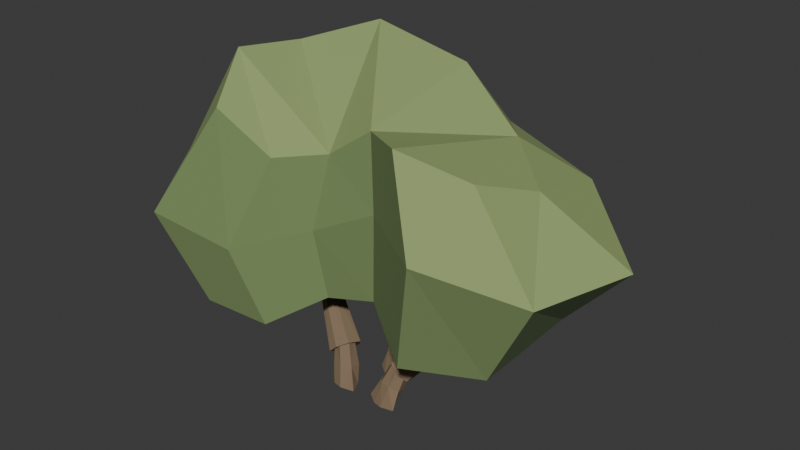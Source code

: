 # Source: source.blend  (saved by Blender 4.3.34; exported with 4.5.12 LTS)
import bpy
from mathutils import Matrix  # noqa: F401  (used for matrix-valued properties, if any)

bpy.ops.wm.read_factory_settings(use_empty=True)
scene = bpy.context.scene
scene.name = 'Scene'

# ---- collections
col_collection = bpy.data.collections.new('Collection'); scene.collection.children.link(col_collection)

# ---- materials (node trees are filled in below, after node groups)
mat_stem = bpy.data.materials.new('stem')
mat_stem.diffuse_color = (0.23, 0.16, 0.095, 1.0)
mat_stem_light = bpy.data.materials.new('stem-light')
mat_stem_light.diffuse_color = (0.28, 0.2, 0.12, 1.0)
mat_shrub_under = bpy.data.materials.new('shrub-under')
mat_shrub_under.diffuse_color = (0.12, 0.18, 0.075, 1.0)
mat_shrub_side = bpy.data.materials.new('shrub-side')
mat_shrub_side.diffuse_color = (0.19, 0.27, 0.105, 1.0)
mat_shrub_top = bpy.data.materials.new('shrub-top')
mat_shrub_top.diffuse_color = (0.28, 0.37, 0.14, 1.0)

# ---- material node trees
mat_stem.use_nodes = True; mat_stem.node_tree.nodes.clear()
_N = mat_stem.node_tree.nodes; _L = mat_stem.node_tree.links
n0 = _N.new('ShaderNodeBsdfPrincipled'); n0.name = 'Principled BSDF'; n0.location = (10, 300)
n0.inputs[0].default_value = (0.23, 0.16, 0.095, 1.0)
n0.inputs[2].default_value = 0.9
n1 = _N.new('ShaderNodeOutputMaterial'); n1.name = 'Material Output'; n1.location = (300, 300)
_L.new(n0.outputs[0], n1.inputs[0])
n1.is_active_output = True
mat_stem_light.use_nodes = True; mat_stem_light.node_tree.nodes.clear()
_N = mat_stem_light.node_tree.nodes; _L = mat_stem_light.node_tree.links
n0 = _N.new('ShaderNodeBsdfPrincipled'); n0.name = 'Principled BSDF'; n0.location = (10, 300)
n0.inputs[0].default_value = (0.28, 0.2, 0.12, 1.0)
n0.inputs[2].default_value = 0.9
n1 = _N.new('ShaderNodeOutputMaterial'); n1.name = 'Material Output'; n1.location = (300, 300)
_L.new(n0.outputs[0], n1.inputs[0])
n1.is_active_output = True
mat_shrub_under.use_nodes = True; mat_shrub_under.node_tree.nodes.clear()
_N = mat_shrub_under.node_tree.nodes; _L = mat_shrub_under.node_tree.links
n0 = _N.new('ShaderNodeBsdfPrincipled'); n0.name = 'Principled BSDF'; n0.location = (10, 300)
n0.inputs[0].default_value = (0.12, 0.18, 0.075, 1.0)
n0.inputs[2].default_value = 0.9
n1 = _N.new('ShaderNodeOutputMaterial'); n1.name = 'Material Output'; n1.location = (300, 300)
_L.new(n0.outputs[0], n1.inputs[0])
n1.is_active_output = True
mat_shrub_side.use_nodes = True; mat_shrub_side.node_tree.nodes.clear()
_N = mat_shrub_side.node_tree.nodes; _L = mat_shrub_side.node_tree.links
n0 = _N.new('ShaderNodeBsdfPrincipled'); n0.name = 'Principled BSDF'; n0.location = (10, 300)
n0.inputs[0].default_value = (0.19, 0.27, 0.105, 1.0)
n0.inputs[2].default_value = 0.9
n1 = _N.new('ShaderNodeOutputMaterial'); n1.name = 'Material Output'; n1.location = (300, 300)
_L.new(n0.outputs[0], n1.inputs[0])
n1.is_active_output = True
mat_shrub_top.use_nodes = True; mat_shrub_top.node_tree.nodes.clear()
_N = mat_shrub_top.node_tree.nodes; _L = mat_shrub_top.node_tree.links
n0 = _N.new('ShaderNodeBsdfPrincipled'); n0.name = 'Principled BSDF'; n0.location = (10, 300)
n0.inputs[0].default_value = (0.28, 0.37, 0.14, 1.0)
n0.inputs[2].default_value = 0.9
n1 = _N.new('ShaderNodeOutputMaterial'); n1.name = 'Material Output'; n1.location = (300, 300)
_L.new(n0.outputs[0], n1.inputs[0])
n1.is_active_output = True

# ---- world
world_world = bpy.data.worlds.new('World'); scene.world = world_world
world_world.use_nodes = True; world_world.node_tree.nodes.clear()
_N = world_world.node_tree.nodes; _L = world_world.node_tree.links
n0 = _N.new('ShaderNodeOutputWorld'); n0.name = 'World Output'; n0.location = (300, 300)
n1 = _N.new('ShaderNodeBackground'); n1.name = 'Background'; n1.location = (10, 300)
n1.inputs[0].default_value = (0.05088, 0.05088, 0.05088, 1.0)
_L.new(n1.outputs[0], n0.inputs[0])
n0.is_active_output = True
world_world.color = (0.05088, 0.05088, 0.05088)
world_world.sun_shadow_jitter_overblur = 0.0

# ---- meshes
me_tree_trunk = bpy.data.meshes.new('Tree trunk')
me_tree_trunk.from_pydata([(-0.1581, -0.03, 0.0), (-0.1186, -0.06211, 0.0), (-0.08382, -0.07004, 0.0), (-0.03091, -0.05898, 0.0), (-0.05088, -0.01218, 0.0), (-0.07754, 0.01004, 0.0), (-0.1284, 0.02222, 0.0), (-0.1523, -0.01, 0.04819), (-0.135, -0.04505, 0.06127), (-0.09809, -0.05089, 0.07195), (-0.06361, -0.03055, 0.07549), (-0.06358, 0.00943, 0.0655), (-0.09327, 0.03091, 0.0527), (-0.1323, 0.02705, 0.04391), (-0.1671, 0.01, 0.1507), (-0.1518, -0.01605, 0.1598), (-0.1239, -0.02425, 0.1684), (-0.09731, -0.006302, 0.1714), (-0.09968, 0.02445, 0.1647), (-0.1207, 0.04429, 0.1555), (-0.1518, 0.03936, 0.1487)], [], [(2, 1, 5), (19, 20, 15), (0, 8, 7), (1, 9, 8), (2, 10, 9), (4, 10, 3), (5, 11, 4), (6, 12, 5), (6, 7, 13), (8, 14, 7), (9, 15, 8), (9, 17, 16), (10, 18, 17), (11, 19, 18), (12, 20, 19), (7, 20, 13), (0, 6, 1), (6, 5, 1), (5, 4, 2), (4, 3, 2), (20, 14, 15), (15, 16, 18), (16, 17, 18), (18, 19, 15), (0, 1, 8), (1, 2, 9), (2, 3, 10), (4, 11, 10), (5, 12, 11), (6, 13, 12), (6, 0, 7), (8, 15, 14), (9, 16, 15), (9, 10, 17), (10, 11, 18), (11, 12, 19), (12, 13, 20), (7, 14, 20)])
me_tree_trunk.polygons.foreach_set('material_index', [0, 0, 1, 0, 0, 0, 0, 0, 1, 1, 0, 0, 0, 0, 0, 1, 0, 0, 0, 0, 0, 0, 0, 0, 1, 0, 0, 0, 0, 0, 1, 1, 0, 0, 0, 0, 0, 1])
me_tree_trunk.materials.append(mat_stem)
me_tree_trunk.materials.append(mat_stem_light)
me_tree_trunk.update()
me_tree_trunk_001 = bpy.data.meshes.new('Tree trunk.001')
me_tree_trunk_001.from_pydata([(0.0251, -0.03, 0.0), (0.06748, -0.06129, 0.0), (0.1018, -0.06901, 0.0), (0.1506, -0.05824, 0.0), (0.1246, -0.01264, 0.0), (0.09593, 0.009014, 0.0), (0.04569, 0.02089, 0.0), (0.06632, -0.01, 0.08285), (0.08679, -0.04245, 0.08637), (0.1216, -0.04785, 0.07771), (0.1509, -0.02902, 0.06357), (0.1458, 0.007987, 0.05418), (0.1156, 0.02787, 0.05721), (0.08, 0.0243, 0.06873), (0.1054, 0.02, 0.1804), (0.1228, -0.004085, 0.1824), (0.1498, -0.01167, 0.1766), (0.1724, 0.004926, 0.1648), (0.1665, 0.03336, 0.158), (0.1446, 0.05171, 0.1591), (0.1162, 0.04715, 0.169)], [], [(1, 0, 5), (19, 20, 15), (1, 7, 0), (2, 8, 1), (3, 9, 2), (4, 10, 3), (4, 12, 11), (5, 13, 12), (6, 7, 13), (8, 14, 7), (9, 15, 8), (9, 17, 16), (11, 17, 10), (12, 18, 11), (12, 20, 19), (13, 14, 20), (0, 6, 5), (5, 4, 1), (4, 3, 2), (1, 4, 2), (20, 14, 15), (15, 16, 18), (16, 17, 18), (18, 19, 15), (1, 8, 7), (2, 9, 8), (3, 10, 9), (4, 11, 10), (4, 5, 12), (5, 6, 13), (6, 0, 7), (8, 15, 14), (9, 16, 15), (9, 10, 17), (11, 18, 17), (12, 19, 18), (12, 13, 20), (13, 7, 14)])
me_tree_trunk_001.polygons.foreach_set('material_index', [0, 0, 1, 0, 0, 0, 0, 0, 1, 1, 0, 0, 0, 0, 0, 1, 0, 0, 0, 0, 0, 0, 0, 0, 1, 0, 0, 0, 0, 0, 1, 1, 0, 0, 0, 0, 0, 1])
me_tree_trunk_001.materials.append(mat_stem)
me_tree_trunk_001.materials.append(mat_stem_light)
me_tree_trunk_001.update()
me_tree_trunk_002 = bpy.data.meshes.new('Tree trunk.002')
me_tree_trunk_002.from_pydata([(-0.06075, 0.13, 0.0), (-0.02329, 0.1017, 0.0), (0.008311, 0.09467, 0.0), (0.05473, 0.1044, 0.0), (0.03365, 0.1457, 0.0), (0.008311, 0.1653, 0.0), (-0.03788, 0.1761, 0.0), (-0.04024, 0.15, 0.08), (-0.02376, 0.1216, 0.08897), (0.007933, 0.1169, 0.09047), (0.03627, 0.1333, 0.08526), (0.0343, 0.1657, 0.07503), (0.007938, 0.1832, 0.06953), (-0.02512, 0.18, 0.07052), (-0.03191, 0.19, 0.19), (-0.01763, 0.1692, 0.1976), (0.006637, 0.1627, 0.1999), (0.02874, 0.177, 0.1947), (0.02546, 0.2015, 0.1858), (0.006645, 0.2174, 0.1801), (-0.01988, 0.2134, 0.1815)], [], [(2, 1, 5), (19, 20, 15), (1, 7, 0), (1, 9, 8), (2, 10, 9), (4, 10, 3), (5, 11, 4), (5, 13, 12), (6, 7, 13), (7, 15, 14), (9, 15, 8), (10, 16, 9), (11, 17, 10), (12, 18, 11), (12, 20, 19), (13, 14, 20), (0, 6, 1), (6, 5, 1), (5, 4, 2), (4, 3, 2), (20, 14, 15), (15, 16, 18), (16, 17, 18), (18, 19, 15), (1, 8, 7), (1, 2, 9), (2, 3, 10), (4, 11, 10), (5, 12, 11), (5, 6, 13), (6, 0, 7), (7, 8, 15), (9, 16, 15), (10, 17, 16), (11, 18, 17), (12, 19, 18), (12, 13, 20), (13, 7, 14)])
me_tree_trunk_002.polygons.foreach_set('material_index', [0, 0, 1, 0, 0, 0, 0, 0, 1, 1, 0, 0, 0, 0, 0, 1, 0, 0, 0, 0, 0, 0, 0, 0, 1, 0, 0, 0, 0, 0, 1, 1, 0, 0, 0, 0, 0, 1])
me_tree_trunk_002.materials.append(mat_stem)
me_tree_trunk_002.materials.append(mat_stem_light)
me_tree_trunk_002.update()
me_tree_limb = bpy.data.meshes.new('Tree limb')
me_tree_limb.from_pydata([(-0.1629, 0.005, 0.08247), (-0.1587, -0.03957, 0.107), (-0.1225, -0.04421, 0.1409), (-0.08673, -0.01835, 0.1601), (-0.0733, 0.02972, 0.1493), (-0.09962, 0.05418, 0.1148), (-0.137, 0.04712, 0.08536), (-0.2918, 0.08, 0.2536), (-0.282, 0.04984, 0.2683), (-0.2575, 0.04482, 0.2897), (-0.2332, 0.06232, 0.3061), (-0.2311, 0.09672, 0.3003), (-0.25, 0.1152, 0.2807), (-0.2764, 0.1119, 0.2594), (-0.5782, 0.12, 0.6353), (-0.5709, 0.1038, 0.6429), (-0.5573, 0.09875, 0.6545), (-0.5442, 0.1099, 0.6639), (-0.545, 0.129, 0.6612), (-0.5551, 0.1413, 0.6517), (-0.5704, 0.1382, 0.6396)], [], [(5, 2, 0), (19, 20, 15), (0, 8, 7), (1, 9, 8), (3, 9, 2), (4, 10, 3), (5, 11, 4), (5, 13, 12), (6, 7, 13), (8, 14, 7), (9, 15, 8), (9, 17, 16), (10, 18, 17), (11, 19, 18), (12, 20, 19), (7, 20, 13), (0, 6, 5), (5, 4, 3), (3, 2, 5), (2, 1, 0), (20, 14, 15), (15, 16, 18), (16, 17, 18), (18, 19, 15), (0, 1, 8), (1, 2, 9), (3, 10, 9), (4, 11, 10), (5, 12, 11), (5, 6, 13), (6, 0, 7), (8, 15, 14), (9, 16, 15), (9, 10, 17), (10, 11, 18), (11, 12, 19), (12, 13, 20), (7, 14, 20)])
me_tree_limb.polygons.foreach_set('material_index', [0, 1, 1, 1, 0, 0, 0, 0, 1, 1, 0, 0, 0, 0, 0, 1, 0, 0, 0, 0, 1, 1, 1, 1, 1, 1, 0, 0, 0, 0, 1, 1, 0, 0, 0, 0, 0, 1])
me_tree_limb.materials.append(mat_stem)
me_tree_limb.materials.append(mat_stem_light)
me_tree_limb.update()
me_tree_limb_001 = bpy.data.meshes.new('Tree limb.001')
me_tree_limb_001.from_pydata([(0.0922, 0.01, 0.1657), (0.1179, -0.0288, 0.1673), (0.1522, -0.03284, 0.1376), (0.1709, -0.01033, 0.105), (0.1589, 0.03152, 0.08833), (0.1236, 0.05281, 0.1075), (0.09417, 0.04667, 0.1394), (0.2694, 0.13, 0.3309), (0.286, 0.1035, 0.3284), (0.3108, 0.09913, 0.3129), (0.33, 0.1145, 0.2947), (0.3238, 0.1447, 0.2888), (0.3012, 0.1609, 0.2989), (0.2766, 0.158, 0.3167), (0.5033, 0.2, 0.7094), (0.5118, 0.1869, 0.707), (0.5248, 0.1828, 0.7004), (0.5356, 0.1918, 0.6926), (0.5327, 0.2073, 0.6915), (0.5221, 0.2173, 0.6957), (0.5085, 0.2148, 0.7038)], [], [(5, 2, 0), (19, 20, 15), (0, 8, 7), (2, 8, 1), (3, 9, 2), (4, 10, 3), (4, 12, 11), (5, 13, 12), (6, 7, 13), (8, 14, 7), (8, 16, 15), (9, 17, 16), (10, 18, 17), (12, 18, 11), (13, 19, 12), (7, 20, 13), (0, 6, 5), (5, 4, 3), (3, 2, 5), (2, 1, 0), (20, 14, 15), (15, 16, 18), (16, 17, 18), (18, 19, 15), (0, 1, 8), (2, 9, 8), (3, 10, 9), (4, 11, 10), (4, 5, 12), (5, 6, 13), (6, 0, 7), (8, 15, 14), (8, 9, 16), (9, 10, 17), (10, 11, 18), (12, 19, 18), (13, 20, 19), (7, 14, 20)])
me_tree_limb_001.polygons.foreach_set('material_index', [1, 0, 1, 0, 0, 0, 0, 1, 1, 1, 0, 0, 0, 0, 0, 1, 1, 1, 1, 1, 0, 0, 0, 0, 1, 0, 0, 0, 0, 1, 1, 1, 0, 0, 0, 0, 0, 1])
me_tree_limb_001.materials.append(mat_stem)
me_tree_limb_001.materials.append(mat_stem_light)
me_tree_limb_001.update()
me_tree_limb_002 = bpy.data.meshes.new('Tree limb.002')
me_tree_limb_002.from_pydata([(-0.04778, 0.18, 0.1546), (-0.02961, 0.1461, 0.1738), (0.01217, 0.1426, 0.172), (0.04414, 0.1622, 0.1568), (0.04453, 0.1988, 0.1341), (0.007794, 0.2174, 0.1261), (-0.03173, 0.212, 0.1332), (-0.01283, 0.31, 0.36), (0.0006156, 0.2873, 0.3687), (0.02647, 0.2835, 0.3701), (0.04959, 0.2967, 0.3651), (0.04798, 0.3226, 0.3552), (0.02648, 0.3365, 0.3499), (-0.0004906, 0.334, 0.3508), (-0.017, 0.44, 0.8293), (-0.009529, 0.4286, 0.8327), (0.003361, 0.4251, 0.8343), (0.01523, 0.4329, 0.8326), (0.01364, 0.4463, 0.8288), (0.003716, 0.455, 0.826), (-0.01044, 0.4528, 0.826)], [], [(5, 2, 0), (19, 20, 15), (0, 8, 7), (2, 8, 1), (3, 9, 2), (4, 10, 3), (5, 11, 4), (5, 13, 12), (6, 7, 13), (8, 14, 7), (8, 16, 15), (9, 17, 16), (10, 18, 17), (11, 19, 18), (13, 19, 12), (7, 20, 13), (0, 6, 5), (5, 4, 3), (3, 2, 5), (2, 1, 0), (20, 14, 15), (15, 16, 18), (16, 17, 18), (18, 19, 15), (0, 1, 8), (2, 9, 8), (3, 10, 9), (4, 11, 10), (5, 12, 11), (5, 6, 13), (6, 0, 7), (8, 15, 14), (8, 9, 16), (9, 10, 17), (10, 11, 18), (11, 12, 19), (13, 20, 19), (7, 14, 20)])
me_tree_limb_002.polygons.foreach_set('material_index', [0, 0, 1, 0, 0, 0, 0, 0, 1, 1, 0, 0, 0, 0, 0, 1, 0, 0, 0, 0, 0, 0, 0, 0, 1, 0, 0, 0, 0, 0, 1, 1, 0, 0, 0, 0, 0, 1])
me_tree_limb_002.materials.append(mat_stem)
me_tree_limb_002.materials.append(mat_stem_light)
me_tree_limb_002.update()
me_canopy_primary = bpy.data.meshes.new('Canopy primary')
me_canopy_primary.from_pydata([(-0.6314, -0.0385, 0.3839), (-0.5082, -0.2772, 0.2934), (-0.2695, -0.2387, 0.2704), (-0.1001, -0.1001, 0.378), (0.0847, -0.077, 0.4219), (0.308, -0.2233, 0.3341), (0.5852, -0.1309, 0.3621), (0.6776, 0.1309, 0.492), (0.4235, 0.3619, 0.4948), (0.1001, 0.4697, 0.4099), (-0.2849, 0.4081, 0.4081), (-0.5621, 0.2387, 0.4314), (-0.82, -0.05, 0.7166), (-0.66, -0.36, 0.6242), (-0.35, -0.31, 0.5629), (-0.13, -0.13, 0.6361), (0.11, -0.1, 0.7577), (0.4, -0.29, 0.7535), (0.76, -0.17, 0.6913), (0.88, 0.17, 0.7076), (0.55, 0.47, 0.8111), (0.13, 0.61, 0.8623), (-0.37, 0.53, 0.7486), (-0.73, 0.31, 0.6099), (-0.5412, -0.033, 1.153), (-0.4356, -0.2376, 1.024), (-0.231, -0.2046, 0.8929), (-0.0858, -0.0858, 0.9067), (0.0726, -0.066, 1.021), (0.264, -0.1914, 1.056), (0.5016, -0.1122, 0.9846), (0.5808, 0.1122, 0.9056), (0.363, 0.3102, 0.9607), (0.0858, 0.4026, 1.123), (-0.2442, 0.3498, 1.218), (-0.4818, 0.2046, 1.135)], [], [(8, 6, 4), (30, 31, 32), (0, 13, 12), (1, 14, 13), (3, 14, 2), (4, 15, 3), (5, 16, 4), (6, 17, 5), (7, 18, 6), (7, 20, 19), (8, 21, 20), (9, 22, 21), (11, 22, 10), (0, 23, 11), (12, 25, 24), (14, 25, 13), (15, 26, 14), (16, 27, 15), (16, 29, 28), (17, 30, 29), (18, 31, 30), (20, 31, 19), (21, 32, 20), (22, 33, 21), (22, 35, 34), (12, 35, 23), (0, 11, 3), (11, 10, 3), (10, 9, 3), (9, 8, 4), (3, 9, 4), (8, 7, 6), (6, 5, 4), (3, 2, 0), (2, 1, 0), (35, 24, 27), (24, 25, 26), (27, 24, 26), (28, 29, 32), (29, 30, 32), (27, 28, 34), (34, 35, 27), (32, 33, 28), (33, 34, 28), (0, 1, 13), (1, 2, 14), (3, 15, 14), (4, 16, 15), (5, 17, 16), (6, 18, 17), (7, 19, 18), (7, 8, 20), (8, 9, 21), (9, 10, 22), (11, 23, 22), (0, 12, 23), (12, 13, 25), (14, 26, 25), (15, 27, 26), (16, 28, 27), (16, 17, 29), (17, 18, 30), (18, 19, 31), (20, 32, 31), (21, 33, 32), (22, 34, 33), (22, 23, 35), (12, 24, 35)])
me_canopy_primary.polygons.foreach_set('material_index', [0, 2, 0, 1, 1, 1, 1, 1, 0, 0, 0, 0, 0, 0, 2, 1, 1, 1, 1, 2, 2, 2, 2, 2, 1, 2, 0, 0, 0, 0, 0, 0, 0, 0, 0, 2, 2, 2, 2, 2, 2, 2, 2, 2, 0, 1, 1, 1, 1, 1, 0, 0, 0, 0, 0, 0, 2, 1, 1, 1, 1, 2, 2, 2, 2, 2, 1, 2])
me_canopy_primary.materials.append(mat_shrub_under)
me_canopy_primary.materials.append(mat_shrub_side)
me_canopy_primary.materials.append(mat_shrub_top)
me_canopy_primary.update()

# ---- objects
ob_tree_trunk = bpy.data.objects.new('Tree trunk', me_tree_trunk)
ob_tree_trunk_001 = bpy.data.objects.new('Tree trunk.001', me_tree_trunk_001)
ob_tree_trunk_002 = bpy.data.objects.new('Tree trunk.002', me_tree_trunk_002)
ob_tree_limb = bpy.data.objects.new('Tree limb', me_tree_limb)
ob_tree_limb_001 = bpy.data.objects.new('Tree limb.001', me_tree_limb_001)
ob_tree_limb_002 = bpy.data.objects.new('Tree limb.002', me_tree_limb_002)
ob_canopy_primary = bpy.data.objects.new('Canopy primary', me_canopy_primary)

# ---- transforms, parenting, visibility, modifiers, constraints
ob_tree_trunk.location = (0.0, 0.0, 0.0)
ob_tree_trunk_001.location = (0.0, 0.0, 0.0)
ob_tree_trunk_002.location = (0.0, 0.0, 0.0)
ob_tree_limb.location = (0.0, 0.0, 0.0)
ob_tree_limb_001.location = (0.0, 0.0, 0.0)
ob_tree_limb_002.location = (0.0, 0.0, 0.0)
ob_canopy_primary.location = (0.0, 0.0, 0.0)

# ---- collection membership
scene.collection.objects.link(ob_tree_trunk)
scene.collection.objects.link(ob_tree_trunk_001)
scene.collection.objects.link(ob_tree_trunk_002)
scene.collection.objects.link(ob_tree_limb)
scene.collection.objects.link(ob_tree_limb_001)
scene.collection.objects.link(ob_tree_limb_002)
scene.collection.objects.link(ob_canopy_primary)

# ---- scene / render settings (as saved in the file)
scene.frame_start = 1; scene.frame_end = 250; scene.frame_set(1)
scene.render.engine = 'BLENDER_EEVEE_NEXT'
bpy.context.view_layer.update()

# ---- added for rendering (the .blend has no active camera and no usable light): camera, sun
cam_auto = bpy.data.cameras.new('AutoCamera')
cam_auto.lens = 50.0
cam_auto.sensor_width = 36.0
cam_auto.clip_end = 1000.0
ob_auto_camera = bpy.data.objects.new('AutoCamera', cam_auto)
scene.collection.objects.link(ob_auto_camera)
ob_auto_camera.location = (2.16281, -2.43437, 2.31512)
ob_auto_camera.rotation_euler = (1.09748, -7.21219e-08, 0.694738)
scene.camera = ob_auto_camera
light_auto_sun = bpy.data.lights.new('AutoSun', 'SUN')
light_auto_sun.energy = 3.0
light_auto_sun.angle = 0.0523599
ob_auto_sun = bpy.data.objects.new('AutoSun', light_auto_sun)
scene.collection.objects.link(ob_auto_sun)
ob_auto_sun.rotation_euler = (0.872665, 0.174533, 0.523599)
bpy.context.view_layer.update()
